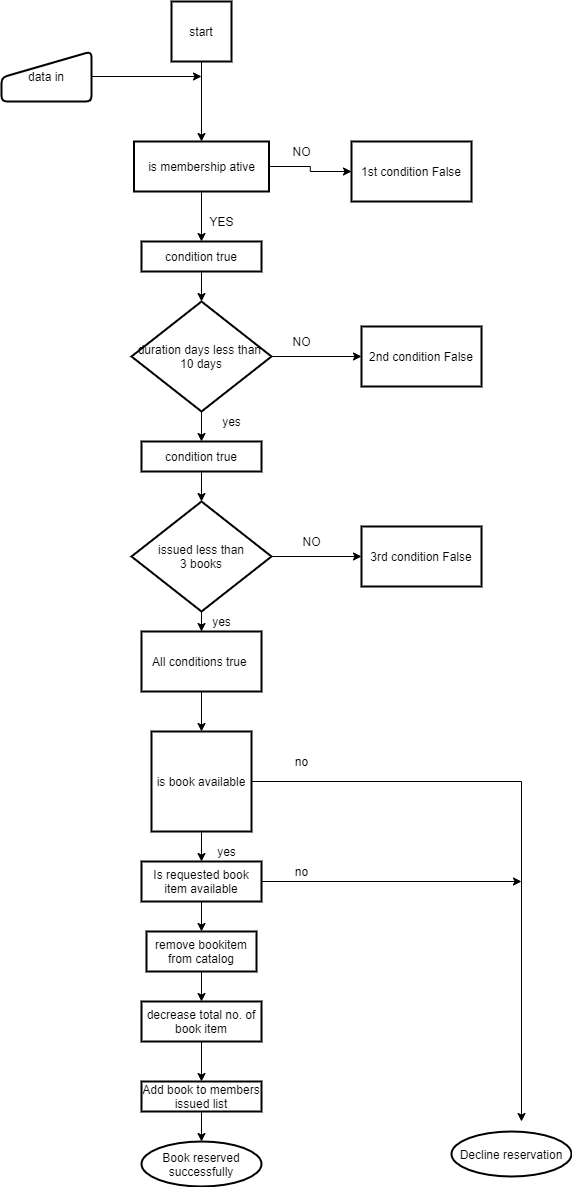

The diagram above was exported from draw.io. Its source (the exported page's mxGraphModel, read from the mxfile embedded in the PNG):
<mxGraphModel dx="868" dy="482" grid="1" gridSize="10" guides="1" tooltips="1" connect="1" arrows="1" fold="1" page="1" pageScale="1" pageWidth="1600" pageHeight="900" math="0" shadow="0">
  <root>
    <mxCell id="0" />
    <mxCell id="1" parent="0" />
    <mxCell id="EsB1unbyVjXxnzPgh_Y--12" style="edgeStyle=orthogonalEdgeStyle;rounded=0;orthogonalLoop=1;jettySize=auto;html=1;entryX=0.5;entryY=0;entryDx=0;entryDy=0;" edge="1" parent="1" source="7Xwpla4lPekYPiPrx7f4-9" target="7Xwpla4lPekYPiPrx7f4-12">
      <mxGeometry relative="1" as="geometry" />
    </mxCell>
    <mxCell id="7Xwpla4lPekYPiPrx7f4-9" value="start" style="strokeWidth=2;html=1;shape=mxgraph.flowchart.start_2;whiteSpace=wrap;" parent="1" vertex="1">
      <mxGeometry x="340" y="20" width="60" height="60" as="geometry" />
    </mxCell>
    <mxCell id="7Xwpla4lPekYPiPrx7f4-11" value="" style="edgeStyle=orthogonalEdgeStyle;rounded=0;orthogonalLoop=1;jettySize=auto;html=1;" parent="1" source="7Xwpla4lPekYPiPrx7f4-10" edge="1">
      <mxGeometry relative="1" as="geometry">
        <mxPoint x="370" y="95" as="targetPoint" />
      </mxGeometry>
    </mxCell>
    <mxCell id="7Xwpla4lPekYPiPrx7f4-10" value="data in" style="html=1;strokeWidth=2;shape=manualInput;whiteSpace=wrap;rounded=1;size=26;arcSize=11;" parent="1" vertex="1">
      <mxGeometry x="170" y="70" width="90" height="50" as="geometry" />
    </mxCell>
    <mxCell id="7Xwpla4lPekYPiPrx7f4-14" value="" style="edgeStyle=orthogonalEdgeStyle;rounded=0;orthogonalLoop=1;jettySize=auto;html=1;" parent="1" source="7Xwpla4lPekYPiPrx7f4-12" target="7Xwpla4lPekYPiPrx7f4-13" edge="1">
      <mxGeometry relative="1" as="geometry" />
    </mxCell>
    <mxCell id="7Xwpla4lPekYPiPrx7f4-17" value="" style="edgeStyle=orthogonalEdgeStyle;rounded=0;orthogonalLoop=1;jettySize=auto;html=1;" parent="1" source="7Xwpla4lPekYPiPrx7f4-12" target="7Xwpla4lPekYPiPrx7f4-16" edge="1">
      <mxGeometry relative="1" as="geometry" />
    </mxCell>
    <mxCell id="7Xwpla4lPekYPiPrx7f4-12" value="is membership ative" style="strokeWidth=2;html=1;shape=mxgraph.flowchart.decision;whiteSpace=wrap;" parent="1" vertex="1">
      <mxGeometry x="302.5" y="160" width="135" height="50" as="geometry" />
    </mxCell>
    <mxCell id="7Xwpla4lPekYPiPrx7f4-13" value="1st condition False" style="whiteSpace=wrap;html=1;strokeWidth=2;" parent="1" vertex="1">
      <mxGeometry x="520" y="160" width="120" height="60" as="geometry" />
    </mxCell>
    <mxCell id="7Xwpla4lPekYPiPrx7f4-15" value="NO" style="text;html=1;align=center;verticalAlign=middle;resizable=0;points=[];autosize=1;" parent="1" vertex="1">
      <mxGeometry x="455" y="160" width="30" height="20" as="geometry" />
    </mxCell>
    <mxCell id="7Xwpla4lPekYPiPrx7f4-20" value="" style="edgeStyle=orthogonalEdgeStyle;rounded=0;orthogonalLoop=1;jettySize=auto;html=1;" parent="1" source="7Xwpla4lPekYPiPrx7f4-16" target="7Xwpla4lPekYPiPrx7f4-19" edge="1">
      <mxGeometry relative="1" as="geometry" />
    </mxCell>
    <mxCell id="7Xwpla4lPekYPiPrx7f4-16" value="condition true" style="whiteSpace=wrap;html=1;strokeWidth=2;" parent="1" vertex="1">
      <mxGeometry x="310" y="260" width="120" height="30" as="geometry" />
    </mxCell>
    <mxCell id="7Xwpla4lPekYPiPrx7f4-18" value="YES" style="text;html=1;align=center;verticalAlign=middle;resizable=0;points=[];autosize=1;" parent="1" vertex="1">
      <mxGeometry x="370" y="230" width="40" height="20" as="geometry" />
    </mxCell>
    <mxCell id="7Xwpla4lPekYPiPrx7f4-22" value="" style="edgeStyle=orthogonalEdgeStyle;rounded=0;orthogonalLoop=1;jettySize=auto;html=1;" parent="1" source="7Xwpla4lPekYPiPrx7f4-19" target="7Xwpla4lPekYPiPrx7f4-21" edge="1">
      <mxGeometry relative="1" as="geometry" />
    </mxCell>
    <mxCell id="7Xwpla4lPekYPiPrx7f4-30" value="" style="edgeStyle=orthogonalEdgeStyle;rounded=0;orthogonalLoop=1;jettySize=auto;html=1;" parent="1" source="7Xwpla4lPekYPiPrx7f4-19" target="7Xwpla4lPekYPiPrx7f4-27" edge="1">
      <mxGeometry relative="1" as="geometry" />
    </mxCell>
    <mxCell id="7Xwpla4lPekYPiPrx7f4-19" value="duration days less than &lt;br&gt;10 days" style="rhombus;whiteSpace=wrap;html=1;strokeWidth=2;" parent="1" vertex="1">
      <mxGeometry x="300" y="320" width="140" height="110" as="geometry" />
    </mxCell>
    <mxCell id="7Xwpla4lPekYPiPrx7f4-21" value="2nd condition False" style="whiteSpace=wrap;html=1;strokeWidth=2;" parent="1" vertex="1">
      <mxGeometry x="530" y="345" width="120" height="60" as="geometry" />
    </mxCell>
    <mxCell id="7Xwpla4lPekYPiPrx7f4-23" value="NO" style="text;html=1;align=center;verticalAlign=middle;resizable=0;points=[];autosize=1;" parent="1" vertex="1">
      <mxGeometry x="455" y="350" width="30" height="20" as="geometry" />
    </mxCell>
    <mxCell id="7Xwpla4lPekYPiPrx7f4-32" value="" style="edgeStyle=orthogonalEdgeStyle;rounded=0;orthogonalLoop=1;jettySize=auto;html=1;" parent="1" source="7Xwpla4lPekYPiPrx7f4-27" target="7Xwpla4lPekYPiPrx7f4-31" edge="1">
      <mxGeometry relative="1" as="geometry" />
    </mxCell>
    <mxCell id="7Xwpla4lPekYPiPrx7f4-27" value="condition true" style="whiteSpace=wrap;html=1;strokeWidth=2;" parent="1" vertex="1">
      <mxGeometry x="310" y="460" width="120" height="30" as="geometry" />
    </mxCell>
    <mxCell id="7Xwpla4lPekYPiPrx7f4-29" style="edgeStyle=orthogonalEdgeStyle;rounded=0;orthogonalLoop=1;jettySize=auto;html=1;exitX=0.5;exitY=1;exitDx=0;exitDy=0;" parent="1" source="7Xwpla4lPekYPiPrx7f4-27" target="7Xwpla4lPekYPiPrx7f4-27" edge="1">
      <mxGeometry relative="1" as="geometry" />
    </mxCell>
    <mxCell id="7Xwpla4lPekYPiPrx7f4-34" value="" style="edgeStyle=orthogonalEdgeStyle;rounded=0;orthogonalLoop=1;jettySize=auto;html=1;" parent="1" source="7Xwpla4lPekYPiPrx7f4-31" target="7Xwpla4lPekYPiPrx7f4-33" edge="1">
      <mxGeometry relative="1" as="geometry" />
    </mxCell>
    <mxCell id="7Xwpla4lPekYPiPrx7f4-36" value="" style="edgeStyle=orthogonalEdgeStyle;rounded=0;orthogonalLoop=1;jettySize=auto;html=1;" parent="1" source="7Xwpla4lPekYPiPrx7f4-31" target="7Xwpla4lPekYPiPrx7f4-35" edge="1">
      <mxGeometry relative="1" as="geometry" />
    </mxCell>
    <mxCell id="7Xwpla4lPekYPiPrx7f4-31" value="issued less than&lt;br&gt;3&amp;nbsp;books" style="rhombus;whiteSpace=wrap;html=1;strokeWidth=2;" parent="1" vertex="1">
      <mxGeometry x="300" y="520" width="140" height="110" as="geometry" />
    </mxCell>
    <mxCell id="7Xwpla4lPekYPiPrx7f4-33" value="3rd condition False" style="whiteSpace=wrap;html=1;strokeWidth=2;" parent="1" vertex="1">
      <mxGeometry x="530" y="545" width="120" height="60" as="geometry" />
    </mxCell>
    <mxCell id="7Xwpla4lPekYPiPrx7f4-41" value="" style="edgeStyle=orthogonalEdgeStyle;rounded=0;orthogonalLoop=1;jettySize=auto;html=1;" parent="1" source="7Xwpla4lPekYPiPrx7f4-35" edge="1">
      <mxGeometry relative="1" as="geometry">
        <mxPoint x="370" y="750" as="targetPoint" />
      </mxGeometry>
    </mxCell>
    <mxCell id="7Xwpla4lPekYPiPrx7f4-35" value="All conditions true&amp;nbsp;" style="whiteSpace=wrap;html=1;strokeWidth=2;" parent="1" vertex="1">
      <mxGeometry x="310" y="650" width="120" height="60" as="geometry" />
    </mxCell>
    <mxCell id="7Xwpla4lPekYPiPrx7f4-37" value="NO" style="text;html=1;align=center;verticalAlign=middle;resizable=0;points=[];autosize=1;" parent="1" vertex="1">
      <mxGeometry x="465" y="550" width="30" height="20" as="geometry" />
    </mxCell>
    <mxCell id="7Xwpla4lPekYPiPrx7f4-38" value="yes" style="text;html=1;align=center;verticalAlign=middle;resizable=0;points=[];autosize=1;" parent="1" vertex="1">
      <mxGeometry x="375" y="630" width="30" height="20" as="geometry" />
    </mxCell>
    <mxCell id="7Xwpla4lPekYPiPrx7f4-39" value="yes" style="text;html=1;align=center;verticalAlign=middle;resizable=0;points=[];autosize=1;" parent="1" vertex="1">
      <mxGeometry x="385" y="430" width="30" height="20" as="geometry" />
    </mxCell>
    <mxCell id="7Xwpla4lPekYPiPrx7f4-44" value="" style="edgeStyle=orthogonalEdgeStyle;rounded=0;orthogonalLoop=1;jettySize=auto;html=1;" parent="1" source="7Xwpla4lPekYPiPrx7f4-42" target="7Xwpla4lPekYPiPrx7f4-43" edge="1">
      <mxGeometry relative="1" as="geometry" />
    </mxCell>
    <mxCell id="7Xwpla4lPekYPiPrx7f4-45" style="edgeStyle=orthogonalEdgeStyle;rounded=0;orthogonalLoop=1;jettySize=auto;html=1;" parent="1" source="7Xwpla4lPekYPiPrx7f4-42" edge="1">
      <mxGeometry relative="1" as="geometry">
        <mxPoint x="690" y="1140" as="targetPoint" />
      </mxGeometry>
    </mxCell>
    <mxCell id="7Xwpla4lPekYPiPrx7f4-42" value="is book available" style="strokeWidth=2;html=1;shape=mxgraph.flowchart.decision;whiteSpace=wrap;" parent="1" vertex="1">
      <mxGeometry x="320" y="750" width="100" height="100" as="geometry" />
    </mxCell>
    <mxCell id="7Xwpla4lPekYPiPrx7f4-52" value="" style="edgeStyle=orthogonalEdgeStyle;rounded=0;orthogonalLoop=1;jettySize=auto;html=1;" parent="1" source="7Xwpla4lPekYPiPrx7f4-43" target="7Xwpla4lPekYPiPrx7f4-51" edge="1">
      <mxGeometry relative="1" as="geometry" />
    </mxCell>
    <mxCell id="EsB1unbyVjXxnzPgh_Y--8" style="edgeStyle=orthogonalEdgeStyle;rounded=0;orthogonalLoop=1;jettySize=auto;html=1;" edge="1" parent="1" source="7Xwpla4lPekYPiPrx7f4-43">
      <mxGeometry relative="1" as="geometry">
        <mxPoint x="690" y="900" as="targetPoint" />
      </mxGeometry>
    </mxCell>
    <mxCell id="7Xwpla4lPekYPiPrx7f4-43" value="Is requested book item available" style="strokeWidth=2;html=1;shape=mxgraph.flowchart.decision;whiteSpace=wrap;" parent="1" vertex="1">
      <mxGeometry x="310" y="880" width="120" height="40" as="geometry" />
    </mxCell>
    <mxCell id="7Xwpla4lPekYPiPrx7f4-46" value="no" style="text;html=1;align=center;verticalAlign=middle;resizable=0;points=[];autosize=1;" parent="1" vertex="1">
      <mxGeometry x="455" y="770" width="30" height="20" as="geometry" />
    </mxCell>
    <mxCell id="7Xwpla4lPekYPiPrx7f4-47" value="yes" style="text;html=1;align=center;verticalAlign=middle;resizable=0;points=[];autosize=1;" parent="1" vertex="1">
      <mxGeometry x="380" y="860" width="30" height="20" as="geometry" />
    </mxCell>
    <mxCell id="7Xwpla4lPekYPiPrx7f4-49" value="no" style="text;html=1;align=center;verticalAlign=middle;resizable=0;points=[];autosize=1;" parent="1" vertex="1">
      <mxGeometry x="455" y="880" width="30" height="20" as="geometry" />
    </mxCell>
    <mxCell id="7Xwpla4lPekYPiPrx7f4-62" value="" style="edgeStyle=orthogonalEdgeStyle;rounded=0;orthogonalLoop=1;jettySize=auto;html=1;" parent="1" source="7Xwpla4lPekYPiPrx7f4-51" target="7Xwpla4lPekYPiPrx7f4-61" edge="1">
      <mxGeometry relative="1" as="geometry" />
    </mxCell>
    <mxCell id="7Xwpla4lPekYPiPrx7f4-51" value="remove bookitem from catalog&lt;br&gt;" style="whiteSpace=wrap;html=1;strokeWidth=2;" parent="1" vertex="1">
      <mxGeometry x="315" y="950" width="110" height="40" as="geometry" />
    </mxCell>
    <mxCell id="EsB1unbyVjXxnzPgh_Y--2" value="" style="edgeStyle=orthogonalEdgeStyle;rounded=0;orthogonalLoop=1;jettySize=auto;html=1;" edge="1" parent="1" source="7Xwpla4lPekYPiPrx7f4-61" target="EsB1unbyVjXxnzPgh_Y--1">
      <mxGeometry relative="1" as="geometry" />
    </mxCell>
    <mxCell id="7Xwpla4lPekYPiPrx7f4-61" value="decrease total no. of book item" style="whiteSpace=wrap;html=1;strokeWidth=2;" parent="1" vertex="1">
      <mxGeometry x="310" y="1020" width="120" height="40" as="geometry" />
    </mxCell>
    <mxCell id="EsB1unbyVjXxnzPgh_Y--4" value="" style="edgeStyle=orthogonalEdgeStyle;rounded=0;orthogonalLoop=1;jettySize=auto;html=1;" edge="1" parent="1" source="EsB1unbyVjXxnzPgh_Y--1" target="EsB1unbyVjXxnzPgh_Y--3">
      <mxGeometry relative="1" as="geometry" />
    </mxCell>
    <mxCell id="EsB1unbyVjXxnzPgh_Y--1" value="Add book to members issued list" style="whiteSpace=wrap;html=1;strokeWidth=2;" vertex="1" parent="1">
      <mxGeometry x="310" y="1100" width="120" height="30" as="geometry" />
    </mxCell>
    <mxCell id="EsB1unbyVjXxnzPgh_Y--3" value="Book reserved successfully" style="ellipse;whiteSpace=wrap;html=1;strokeWidth=2;" vertex="1" parent="1">
      <mxGeometry x="310" y="1160" width="120" height="45" as="geometry" />
    </mxCell>
    <mxCell id="EsB1unbyVjXxnzPgh_Y--5" value="Decline reservation" style="ellipse;whiteSpace=wrap;html=1;strokeWidth=2;" vertex="1" parent="1">
      <mxGeometry x="620" y="1150" width="120" height="45" as="geometry" />
    </mxCell>
  </root>
</mxGraphModel>